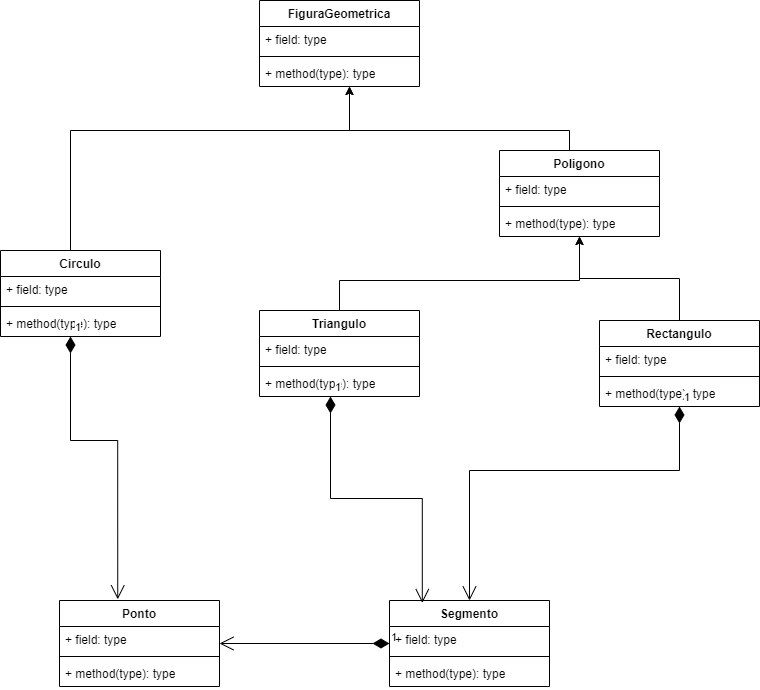

The diagram above was exported from draw.io. Its source (the exported page's mxGraphModel, read from the mxfile embedded in the PNG):
<mxGraphModel dx="1036" dy="606" grid="1" gridSize="10" guides="1" tooltips="1" connect="1" arrows="1" fold="1" page="1" pageScale="1" pageWidth="827" pageHeight="1169" math="0" shadow="0">
  <root>
    <mxCell id="0" />
    <mxCell id="1" parent="0" />
    <mxCell id="BBXW4JM6IXk6C1vQf5xt-5" value="Ponto" style="swimlane;fontStyle=1;align=center;verticalAlign=top;childLayout=stackLayout;horizontal=1;startSize=26;horizontalStack=0;resizeParent=1;resizeParentMax=0;resizeLast=0;collapsible=1;marginBottom=0;whiteSpace=wrap;html=1;" parent="1" vertex="1">
      <mxGeometry x="93" y="690" width="160" height="86" as="geometry">
        <mxRectangle x="320" y="180" width="100" height="30" as="alternateBounds" />
      </mxGeometry>
    </mxCell>
    <mxCell id="BBXW4JM6IXk6C1vQf5xt-6" value="+ field: type" style="text;strokeColor=none;fillColor=none;align=left;verticalAlign=top;spacingLeft=4;spacingRight=4;overflow=hidden;rotatable=0;points=[[0,0.5],[1,0.5]];portConstraint=eastwest;whiteSpace=wrap;html=1;" parent="BBXW4JM6IXk6C1vQf5xt-5" vertex="1">
      <mxGeometry y="26" width="160" height="26" as="geometry" />
    </mxCell>
    <mxCell id="BBXW4JM6IXk6C1vQf5xt-7" value="" style="line;strokeWidth=1;fillColor=none;align=left;verticalAlign=middle;spacingTop=-1;spacingLeft=3;spacingRight=3;rotatable=0;labelPosition=right;points=[];portConstraint=eastwest;strokeColor=inherit;" parent="BBXW4JM6IXk6C1vQf5xt-5" vertex="1">
      <mxGeometry y="52" width="160" height="8" as="geometry" />
    </mxCell>
    <mxCell id="BBXW4JM6IXk6C1vQf5xt-8" value="+ method(type): type" style="text;strokeColor=none;fillColor=none;align=left;verticalAlign=top;spacingLeft=4;spacingRight=4;overflow=hidden;rotatable=0;points=[[0,0.5],[1,0.5]];portConstraint=eastwest;whiteSpace=wrap;html=1;" parent="BBXW4JM6IXk6C1vQf5xt-5" vertex="1">
      <mxGeometry y="60" width="160" height="26" as="geometry" />
    </mxCell>
    <mxCell id="BBXW4JM6IXk6C1vQf5xt-10" value="1" style="endArrow=open;html=1;endSize=12;startArrow=diamondThin;startSize=14;startFill=1;edgeStyle=orthogonalEdgeStyle;align=left;verticalAlign=bottom;rounded=0;" parent="1" source="BBXW4JM6IXk6C1vQf5xt-30" target="BBXW4JM6IXk6C1vQf5xt-5" edge="1">
      <mxGeometry x="-1" y="3" relative="1" as="geometry">
        <mxPoint x="423" y="610" as="sourcePoint" />
        <mxPoint x="413" y="590" as="targetPoint" />
      </mxGeometry>
    </mxCell>
    <mxCell id="BBXW4JM6IXk6C1vQf5xt-53" style="edgeStyle=orthogonalEdgeStyle;rounded=0;orthogonalLoop=1;jettySize=auto;html=1;" parent="1" source="BBXW4JM6IXk6C1vQf5xt-18" target="BBXW4JM6IXk6C1vQf5xt-38" edge="1">
      <mxGeometry relative="1" as="geometry" />
    </mxCell>
    <mxCell id="BBXW4JM6IXk6C1vQf5xt-18" value="Rectangulo" style="swimlane;fontStyle=1;align=center;verticalAlign=top;childLayout=stackLayout;horizontal=1;startSize=26;horizontalStack=0;resizeParent=1;resizeParentMax=0;resizeLast=0;collapsible=1;marginBottom=0;whiteSpace=wrap;html=1;" parent="1" vertex="1">
      <mxGeometry x="633" y="410" width="160" height="86" as="geometry">
        <mxRectangle x="320" y="180" width="100" height="30" as="alternateBounds" />
      </mxGeometry>
    </mxCell>
    <mxCell id="BBXW4JM6IXk6C1vQf5xt-19" value="+ field: type" style="text;strokeColor=none;fillColor=none;align=left;verticalAlign=top;spacingLeft=4;spacingRight=4;overflow=hidden;rotatable=0;points=[[0,0.5],[1,0.5]];portConstraint=eastwest;whiteSpace=wrap;html=1;" parent="BBXW4JM6IXk6C1vQf5xt-18" vertex="1">
      <mxGeometry y="26" width="160" height="26" as="geometry" />
    </mxCell>
    <mxCell id="BBXW4JM6IXk6C1vQf5xt-20" value="" style="line;strokeWidth=1;fillColor=none;align=left;verticalAlign=middle;spacingTop=-1;spacingLeft=3;spacingRight=3;rotatable=0;labelPosition=right;points=[];portConstraint=eastwest;strokeColor=inherit;" parent="BBXW4JM6IXk6C1vQf5xt-18" vertex="1">
      <mxGeometry y="52" width="160" height="8" as="geometry" />
    </mxCell>
    <mxCell id="BBXW4JM6IXk6C1vQf5xt-21" value="+ method(type): type" style="text;strokeColor=none;fillColor=none;align=left;verticalAlign=top;spacingLeft=4;spacingRight=4;overflow=hidden;rotatable=0;points=[[0,0.5],[1,0.5]];portConstraint=eastwest;whiteSpace=wrap;html=1;" parent="BBXW4JM6IXk6C1vQf5xt-18" vertex="1">
      <mxGeometry y="60" width="160" height="26" as="geometry" />
    </mxCell>
    <mxCell id="BBXW4JM6IXk6C1vQf5xt-52" style="edgeStyle=orthogonalEdgeStyle;rounded=0;orthogonalLoop=1;jettySize=auto;html=1;" parent="1" source="BBXW4JM6IXk6C1vQf5xt-22" target="BBXW4JM6IXk6C1vQf5xt-38" edge="1">
      <mxGeometry relative="1" as="geometry">
        <Array as="points">
          <mxPoint x="373" y="370" />
          <mxPoint x="613" y="370" />
        </Array>
      </mxGeometry>
    </mxCell>
    <mxCell id="BBXW4JM6IXk6C1vQf5xt-22" value="Triangulo" style="swimlane;fontStyle=1;align=center;verticalAlign=top;childLayout=stackLayout;horizontal=1;startSize=26;horizontalStack=0;resizeParent=1;resizeParentMax=0;resizeLast=0;collapsible=1;marginBottom=0;whiteSpace=wrap;html=1;" parent="1" vertex="1">
      <mxGeometry x="293" y="400" width="160" height="86" as="geometry">
        <mxRectangle x="320" y="180" width="100" height="30" as="alternateBounds" />
      </mxGeometry>
    </mxCell>
    <mxCell id="BBXW4JM6IXk6C1vQf5xt-23" value="+ field: type" style="text;strokeColor=none;fillColor=none;align=left;verticalAlign=top;spacingLeft=4;spacingRight=4;overflow=hidden;rotatable=0;points=[[0,0.5],[1,0.5]];portConstraint=eastwest;whiteSpace=wrap;html=1;" parent="BBXW4JM6IXk6C1vQf5xt-22" vertex="1">
      <mxGeometry y="26" width="160" height="26" as="geometry" />
    </mxCell>
    <mxCell id="BBXW4JM6IXk6C1vQf5xt-24" value="" style="line;strokeWidth=1;fillColor=none;align=left;verticalAlign=middle;spacingTop=-1;spacingLeft=3;spacingRight=3;rotatable=0;labelPosition=right;points=[];portConstraint=eastwest;strokeColor=inherit;" parent="BBXW4JM6IXk6C1vQf5xt-22" vertex="1">
      <mxGeometry y="52" width="160" height="8" as="geometry" />
    </mxCell>
    <mxCell id="BBXW4JM6IXk6C1vQf5xt-25" value="+ method(type): type" style="text;strokeColor=none;fillColor=none;align=left;verticalAlign=top;spacingLeft=4;spacingRight=4;overflow=hidden;rotatable=0;points=[[0,0.5],[1,0.5]];portConstraint=eastwest;whiteSpace=wrap;html=1;" parent="BBXW4JM6IXk6C1vQf5xt-22" vertex="1">
      <mxGeometry y="60" width="160" height="26" as="geometry" />
    </mxCell>
    <mxCell id="BBXW4JM6IXk6C1vQf5xt-46" style="edgeStyle=orthogonalEdgeStyle;rounded=0;orthogonalLoop=1;jettySize=auto;html=1;" parent="1" source="BBXW4JM6IXk6C1vQf5xt-26" target="BBXW4JM6IXk6C1vQf5xt-34" edge="1">
      <mxGeometry relative="1" as="geometry">
        <mxPoint x="43" y="260" as="sourcePoint" />
        <Array as="points">
          <mxPoint x="104" y="220" />
          <mxPoint x="383" y="220" />
        </Array>
      </mxGeometry>
    </mxCell>
    <mxCell id="BBXW4JM6IXk6C1vQf5xt-26" value="Circulo" style="swimlane;fontStyle=1;align=center;verticalAlign=top;childLayout=stackLayout;horizontal=1;startSize=26;horizontalStack=0;resizeParent=1;resizeParentMax=0;resizeLast=0;collapsible=1;marginBottom=0;whiteSpace=wrap;html=1;" parent="1" vertex="1">
      <mxGeometry x="34" y="340" width="160" height="86" as="geometry">
        <mxRectangle x="320" y="180" width="100" height="30" as="alternateBounds" />
      </mxGeometry>
    </mxCell>
    <mxCell id="BBXW4JM6IXk6C1vQf5xt-27" value="+ field: type" style="text;strokeColor=none;fillColor=none;align=left;verticalAlign=top;spacingLeft=4;spacingRight=4;overflow=hidden;rotatable=0;points=[[0,0.5],[1,0.5]];portConstraint=eastwest;whiteSpace=wrap;html=1;" parent="BBXW4JM6IXk6C1vQf5xt-26" vertex="1">
      <mxGeometry y="26" width="160" height="26" as="geometry" />
    </mxCell>
    <mxCell id="BBXW4JM6IXk6C1vQf5xt-28" value="" style="line;strokeWidth=1;fillColor=none;align=left;verticalAlign=middle;spacingTop=-1;spacingLeft=3;spacingRight=3;rotatable=0;labelPosition=right;points=[];portConstraint=eastwest;strokeColor=inherit;" parent="BBXW4JM6IXk6C1vQf5xt-26" vertex="1">
      <mxGeometry y="52" width="160" height="8" as="geometry" />
    </mxCell>
    <mxCell id="BBXW4JM6IXk6C1vQf5xt-29" value="+ method(type): type" style="text;strokeColor=none;fillColor=none;align=left;verticalAlign=top;spacingLeft=4;spacingRight=4;overflow=hidden;rotatable=0;points=[[0,0.5],[1,0.5]];portConstraint=eastwest;whiteSpace=wrap;html=1;" parent="BBXW4JM6IXk6C1vQf5xt-26" vertex="1">
      <mxGeometry y="60" width="160" height="26" as="geometry" />
    </mxCell>
    <mxCell id="BBXW4JM6IXk6C1vQf5xt-30" value="Segmento" style="swimlane;fontStyle=1;align=center;verticalAlign=top;childLayout=stackLayout;horizontal=1;startSize=26;horizontalStack=0;resizeParent=1;resizeParentMax=0;resizeLast=0;collapsible=1;marginBottom=0;whiteSpace=wrap;html=1;" parent="1" vertex="1">
      <mxGeometry x="423" y="690" width="160" height="86" as="geometry">
        <mxRectangle x="320" y="180" width="100" height="30" as="alternateBounds" />
      </mxGeometry>
    </mxCell>
    <mxCell id="BBXW4JM6IXk6C1vQf5xt-31" value="+ field: type" style="text;strokeColor=none;fillColor=none;align=left;verticalAlign=top;spacingLeft=4;spacingRight=4;overflow=hidden;rotatable=0;points=[[0,0.5],[1,0.5]];portConstraint=eastwest;whiteSpace=wrap;html=1;" parent="BBXW4JM6IXk6C1vQf5xt-30" vertex="1">
      <mxGeometry y="26" width="160" height="26" as="geometry" />
    </mxCell>
    <mxCell id="BBXW4JM6IXk6C1vQf5xt-32" value="" style="line;strokeWidth=1;fillColor=none;align=left;verticalAlign=middle;spacingTop=-1;spacingLeft=3;spacingRight=3;rotatable=0;labelPosition=right;points=[];portConstraint=eastwest;strokeColor=inherit;" parent="BBXW4JM6IXk6C1vQf5xt-30" vertex="1">
      <mxGeometry y="52" width="160" height="8" as="geometry" />
    </mxCell>
    <mxCell id="BBXW4JM6IXk6C1vQf5xt-33" value="+ method(type): type" style="text;strokeColor=none;fillColor=none;align=left;verticalAlign=top;spacingLeft=4;spacingRight=4;overflow=hidden;rotatable=0;points=[[0,0.5],[1,0.5]];portConstraint=eastwest;whiteSpace=wrap;html=1;" parent="BBXW4JM6IXk6C1vQf5xt-30" vertex="1">
      <mxGeometry y="60" width="160" height="26" as="geometry" />
    </mxCell>
    <mxCell id="BBXW4JM6IXk6C1vQf5xt-34" value="FiguraGeometrica" style="swimlane;fontStyle=1;align=center;verticalAlign=top;childLayout=stackLayout;horizontal=1;startSize=26;horizontalStack=0;resizeParent=1;resizeParentMax=0;resizeLast=0;collapsible=1;marginBottom=0;whiteSpace=wrap;html=1;" parent="1" vertex="1">
      <mxGeometry x="293" y="90" width="160" height="86" as="geometry">
        <mxRectangle x="320" y="180" width="100" height="30" as="alternateBounds" />
      </mxGeometry>
    </mxCell>
    <mxCell id="BBXW4JM6IXk6C1vQf5xt-35" value="+ field: type" style="text;strokeColor=none;fillColor=none;align=left;verticalAlign=top;spacingLeft=4;spacingRight=4;overflow=hidden;rotatable=0;points=[[0,0.5],[1,0.5]];portConstraint=eastwest;whiteSpace=wrap;html=1;" parent="BBXW4JM6IXk6C1vQf5xt-34" vertex="1">
      <mxGeometry y="26" width="160" height="26" as="geometry" />
    </mxCell>
    <mxCell id="BBXW4JM6IXk6C1vQf5xt-36" value="" style="line;strokeWidth=1;fillColor=none;align=left;verticalAlign=middle;spacingTop=-1;spacingLeft=3;spacingRight=3;rotatable=0;labelPosition=right;points=[];portConstraint=eastwest;strokeColor=inherit;" parent="BBXW4JM6IXk6C1vQf5xt-34" vertex="1">
      <mxGeometry y="52" width="160" height="8" as="geometry" />
    </mxCell>
    <mxCell id="BBXW4JM6IXk6C1vQf5xt-37" value="+ method(type): type" style="text;strokeColor=none;fillColor=none;align=left;verticalAlign=top;spacingLeft=4;spacingRight=4;overflow=hidden;rotatable=0;points=[[0,0.5],[1,0.5]];portConstraint=eastwest;whiteSpace=wrap;html=1;" parent="BBXW4JM6IXk6C1vQf5xt-34" vertex="1">
      <mxGeometry y="60" width="160" height="26" as="geometry" />
    </mxCell>
    <mxCell id="BBXW4JM6IXk6C1vQf5xt-44" style="edgeStyle=orthogonalEdgeStyle;rounded=0;orthogonalLoop=1;jettySize=auto;html=1;exitX=0.5;exitY=0;exitDx=0;exitDy=0;" parent="1" source="BBXW4JM6IXk6C1vQf5xt-38" target="BBXW4JM6IXk6C1vQf5xt-34" edge="1">
      <mxGeometry relative="1" as="geometry">
        <Array as="points">
          <mxPoint x="603" y="240" />
          <mxPoint x="603" y="220" />
          <mxPoint x="383" y="220" />
        </Array>
      </mxGeometry>
    </mxCell>
    <mxCell id="BBXW4JM6IXk6C1vQf5xt-38" value="Poligono" style="swimlane;fontStyle=1;align=center;verticalAlign=top;childLayout=stackLayout;horizontal=1;startSize=26;horizontalStack=0;resizeParent=1;resizeParentMax=0;resizeLast=0;collapsible=1;marginBottom=0;whiteSpace=wrap;html=1;" parent="1" vertex="1">
      <mxGeometry x="533" y="240" width="160" height="86" as="geometry">
        <mxRectangle x="320" y="180" width="100" height="30" as="alternateBounds" />
      </mxGeometry>
    </mxCell>
    <mxCell id="BBXW4JM6IXk6C1vQf5xt-39" value="+ field: type" style="text;strokeColor=none;fillColor=none;align=left;verticalAlign=top;spacingLeft=4;spacingRight=4;overflow=hidden;rotatable=0;points=[[0,0.5],[1,0.5]];portConstraint=eastwest;whiteSpace=wrap;html=1;" parent="BBXW4JM6IXk6C1vQf5xt-38" vertex="1">
      <mxGeometry y="26" width="160" height="26" as="geometry" />
    </mxCell>
    <mxCell id="BBXW4JM6IXk6C1vQf5xt-40" value="" style="line;strokeWidth=1;fillColor=none;align=left;verticalAlign=middle;spacingTop=-1;spacingLeft=3;spacingRight=3;rotatable=0;labelPosition=right;points=[];portConstraint=eastwest;strokeColor=inherit;" parent="BBXW4JM6IXk6C1vQf5xt-38" vertex="1">
      <mxGeometry y="52" width="160" height="8" as="geometry" />
    </mxCell>
    <mxCell id="BBXW4JM6IXk6C1vQf5xt-41" value="+ method(type): type" style="text;strokeColor=none;fillColor=none;align=left;verticalAlign=top;spacingLeft=4;spacingRight=4;overflow=hidden;rotatable=0;points=[[0,0.5],[1,0.5]];portConstraint=eastwest;whiteSpace=wrap;html=1;" parent="BBXW4JM6IXk6C1vQf5xt-38" vertex="1">
      <mxGeometry y="60" width="160" height="26" as="geometry" />
    </mxCell>
    <mxCell id="BBXW4JM6IXk6C1vQf5xt-48" value="1" style="endArrow=open;html=1;endSize=12;startArrow=diamondThin;startSize=14;startFill=1;edgeStyle=orthogonalEdgeStyle;align=left;verticalAlign=bottom;rounded=0;entryX=0.364;entryY=-0.014;entryDx=0;entryDy=0;entryPerimeter=0;" parent="1" source="BBXW4JM6IXk6C1vQf5xt-26" target="BBXW4JM6IXk6C1vQf5xt-5" edge="1">
      <mxGeometry x="-1" y="3" relative="1" as="geometry">
        <mxPoint x="104" y="490" as="sourcePoint" />
        <mxPoint x="203" y="653" as="targetPoint" />
        <Array as="points">
          <mxPoint x="104" y="530" />
          <mxPoint x="151" y="530" />
        </Array>
      </mxGeometry>
    </mxCell>
    <mxCell id="BBXW4JM6IXk6C1vQf5xt-49" value="1" style="endArrow=open;html=1;endSize=12;startArrow=diamondThin;startSize=14;startFill=1;edgeStyle=orthogonalEdgeStyle;align=left;verticalAlign=bottom;rounded=0;entryX=0.205;entryY=0.029;entryDx=0;entryDy=0;entryPerimeter=0;" parent="1" source="BBXW4JM6IXk6C1vQf5xt-22" target="BBXW4JM6IXk6C1vQf5xt-30" edge="1">
      <mxGeometry x="-1" y="3" relative="1" as="geometry">
        <mxPoint x="374" y="520" as="sourcePoint" />
        <mxPoint x="411" y="773" as="targetPoint" />
        <Array as="points">
          <mxPoint x="364" y="588" />
          <mxPoint x="456" y="588" />
        </Array>
      </mxGeometry>
    </mxCell>
    <mxCell id="BBXW4JM6IXk6C1vQf5xt-50" value="1" style="endArrow=open;html=1;endSize=12;startArrow=diamondThin;startSize=14;startFill=1;edgeStyle=orthogonalEdgeStyle;align=left;verticalAlign=bottom;rounded=0;entryX=0.5;entryY=0;entryDx=0;entryDy=0;" parent="1" source="BBXW4JM6IXk6C1vQf5xt-18" target="BBXW4JM6IXk6C1vQf5xt-30" edge="1">
      <mxGeometry x="-1" y="3" relative="1" as="geometry">
        <mxPoint x="403" y="520" as="sourcePoint" />
        <mxPoint x="625" y="746" as="targetPoint" />
        <Array as="points">
          <mxPoint x="713" y="560" />
          <mxPoint x="503" y="560" />
        </Array>
      </mxGeometry>
    </mxCell>
  </root>
</mxGraphModel>